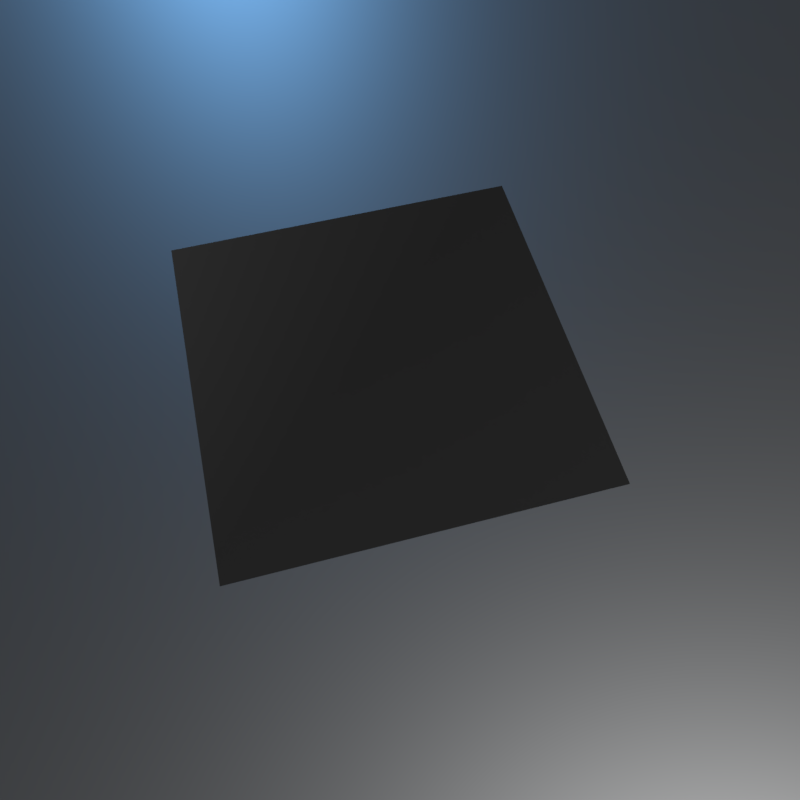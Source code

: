 # Source: PANELING.blend  (saved by Blender 2.79.0; exported with 4.5.12 LTS)
import bpy
from mathutils import Matrix  # noqa: F401  (used for matrix-valued properties, if any)

bpy.ops.wm.read_factory_settings(use_empty=True)
scene = bpy.context.scene
scene.name = 'Scene'

# ---- collections
col_collection_1 = bpy.data.collections.new('Collection 1'); scene.collection.children.link(col_collection_1)

# ---- materials (node trees are filled in below, after node groups)
mat_paneling01_template = bpy.data.materials.new('paneling01_TEMPLATE')
mat_paneling01_template.alpha_threshold = 0.0
mat_paneling01_template.roughness = 0.5
mat_base = bpy.data.materials.new('base')
mat_base.alpha_threshold = 0.0
mat_base.diffuse_color = (0.15, 0.15, 0.15, 1.0)
mat_base.roughness = 0.5

# ---- node groups
ng_decal_panel_group = bpy.data.node_groups.new('Decal Panel Group', 'ShaderNodeTree')
_s = ng_decal_panel_group.interface.new_socket(name='Shader', in_out='OUTPUT', socket_type='NodeSocketShader')
_s = ng_decal_panel_group.interface.new_socket(name='Material 1 Color', in_out='INPUT', socket_type='NodeSocketColor')
_s.default_value = (0.35, 0.35, 0.35, 1.0)
_s = ng_decal_panel_group.interface.new_socket(name='Material 1 Metallic', in_out='INPUT', socket_type='NodeSocketFloat')
_s.subtype = 'FACTOR'
_s.min_value = 0.0
_s.max_value = 1.0
_s = ng_decal_panel_group.interface.new_socket(name='Material 1 Specular', in_out='INPUT', socket_type='NodeSocketFloat')
_s.subtype = 'FACTOR'
_s.min_value = 0.0
_s.max_value = 1.0
_s = ng_decal_panel_group.interface.new_socket(name='Material 1 Specular Tint', in_out='INPUT', socket_type='NodeSocketFloat')
_s.subtype = 'FACTOR'
_s.min_value = 0.0
_s.max_value = 1.0
_s = ng_decal_panel_group.interface.new_socket(name='Material 1 Roughness', in_out='INPUT', socket_type='NodeSocketFloat')
_s.subtype = 'FACTOR'
_s.default_value = 0.2
_s.min_value = 0.0
_s.max_value = 1.0
_s = ng_decal_panel_group.interface.new_socket(name='Material 1 Anisotropic', in_out='INPUT', socket_type='NodeSocketFloat')
_s.subtype = 'FACTOR'
_s.min_value = 0.0
_s.max_value = 1.0
_s = ng_decal_panel_group.interface.new_socket(name='Material 1 Anisotropic Rotation', in_out='INPUT', socket_type='NodeSocketFloat')
_s.subtype = 'FACTOR'
_s.min_value = 0.0
_s.max_value = 1.0
_s = ng_decal_panel_group.interface.new_socket(name='Material 1 Sheen', in_out='INPUT', socket_type='NodeSocketFloat')
_s.subtype = 'FACTOR'
_s.min_value = 0.0
_s.max_value = 1.0
_s = ng_decal_panel_group.interface.new_socket(name='Material 1 Sheen Tint', in_out='INPUT', socket_type='NodeSocketFloat')
_s.subtype = 'FACTOR'
_s.min_value = 0.0
_s.max_value = 1.0
_s = ng_decal_panel_group.interface.new_socket(name='Material 1 Clearcoat', in_out='INPUT', socket_type='NodeSocketFloat')
_s.subtype = 'FACTOR'
_s.min_value = 0.0
_s.max_value = 1.0
_s = ng_decal_panel_group.interface.new_socket(name='Material 1 Clearcoat Roughness', in_out='INPUT', socket_type='NodeSocketFloat')
_s.subtype = 'FACTOR'
_s.min_value = 0.0
_s.max_value = 1.0
_s = ng_decal_panel_group.interface.new_socket(name='Material 1 IOR', in_out='INPUT', socket_type='NodeSocketFloat')
_s.min_value = 0.0
_s.max_value = 1000.0
_s = ng_decal_panel_group.interface.new_socket(name='Material 1 Transmission', in_out='INPUT', socket_type='NodeSocketFloat')
_s.subtype = 'FACTOR'
_s.min_value = 0.0
_s.max_value = 1.0
_s = ng_decal_panel_group.interface.new_socket(name='Material 2 Color', in_out='INPUT', socket_type='NodeSocketColor')
_s.default_value = (0.35, 0.35, 0.35, 1.0)
_s = ng_decal_panel_group.interface.new_socket(name='Material 2 Metallic', in_out='INPUT', socket_type='NodeSocketFloat')
_s.subtype = 'FACTOR'
_s.min_value = 0.0
_s.max_value = 1.0
_s = ng_decal_panel_group.interface.new_socket(name='Material 2 Specular', in_out='INPUT', socket_type='NodeSocketFloat')
_s.subtype = 'FACTOR'
_s.min_value = 0.0
_s.max_value = 1.0
_s = ng_decal_panel_group.interface.new_socket(name='Material 2 Specular Tint', in_out='INPUT', socket_type='NodeSocketFloat')
_s.subtype = 'FACTOR'
_s.min_value = 0.0
_s.max_value = 1.0
_s = ng_decal_panel_group.interface.new_socket(name='Material 2 Roughness', in_out='INPUT', socket_type='NodeSocketFloat')
_s.subtype = 'FACTOR'
_s.default_value = 0.2
_s.min_value = 0.0
_s.max_value = 1.0
_s = ng_decal_panel_group.interface.new_socket(name='Material 2 Anisotropic', in_out='INPUT', socket_type='NodeSocketFloat')
_s.subtype = 'FACTOR'
_s.min_value = 0.0
_s.max_value = 1.0
_s = ng_decal_panel_group.interface.new_socket(name='Material 2 Anisotropic Rotation', in_out='INPUT', socket_type='NodeSocketFloat')
_s.subtype = 'FACTOR'
_s.min_value = 0.0
_s.max_value = 1.0
_s = ng_decal_panel_group.interface.new_socket(name='Material 2 Sheen', in_out='INPUT', socket_type='NodeSocketFloat')
_s.subtype = 'FACTOR'
_s.min_value = 0.0
_s.max_value = 1.0
_s = ng_decal_panel_group.interface.new_socket(name='Material 2 Sheen Tint', in_out='INPUT', socket_type='NodeSocketFloat')
_s.subtype = 'FACTOR'
_s.min_value = 0.0
_s.max_value = 1.0
_s = ng_decal_panel_group.interface.new_socket(name='Material 2 Clearcoat', in_out='INPUT', socket_type='NodeSocketFloat')
_s.subtype = 'FACTOR'
_s.min_value = 0.0
_s.max_value = 1.0
_s = ng_decal_panel_group.interface.new_socket(name='Material 2 Clearcoat Roughness', in_out='INPUT', socket_type='NodeSocketFloat')
_s.subtype = 'FACTOR'
_s.min_value = 0.0
_s.max_value = 1.0
_s = ng_decal_panel_group.interface.new_socket(name='Material 2 IOR', in_out='INPUT', socket_type='NodeSocketFloat')
_s.min_value = 0.0
_s.max_value = 1000.0
_s = ng_decal_panel_group.interface.new_socket(name='Material 2 Transmission', in_out='INPUT', socket_type='NodeSocketFloat')
_s.subtype = 'FACTOR'
_s.min_value = 0.0
_s.max_value = 1.0
_s = ng_decal_panel_group.interface.new_socket(name='Normal Map', in_out='INPUT', socket_type='NodeSocketColor')
_s.default_value = (0.5, 0.5, 1.0, 1.0)
_s = ng_decal_panel_group.interface.new_socket(name='Normal Strength', in_out='INPUT', socket_type='NodeSocketFloat')
_s.default_value = 1.0
_s.min_value = 0.0
_s.max_value = 1.0
_s = ng_decal_panel_group.interface.new_socket(name='AO + Curvature + Height Map', in_out='INPUT', socket_type='NodeSocketColor')
_s.default_value = (0.8, 0.8, 0.8, 1.0)
_s = ng_decal_panel_group.interface.new_socket(name='Decal Alpha', in_out='INPUT', socket_type='NodeSocketFloat')
_s.subtype = 'FACTOR'
_s.default_value = 1.0
_s.min_value = 0.0
_s.max_value = 1.0
_s = ng_decal_panel_group.interface.new_socket(name='Material 2 Alpha', in_out='INPUT', socket_type='NodeSocketFloat')
_s.subtype = 'FACTOR'
_s.default_value = 1.0
_s.min_value = 0.0
_s.max_value = 1.0
_s = ng_decal_panel_group.interface.new_socket(name='AO Strength', in_out='INPUT', socket_type='NodeSocketFloat')
_s.subtype = 'FACTOR'
_s.default_value = 1.0
_s.min_value = 0.0
_s.max_value = 1.0
_s = ng_decal_panel_group.interface.new_socket(name='Edge Highlights', in_out='INPUT', socket_type='NodeSocketFloat')
_s.subtype = 'FACTOR'
_s.default_value = 0.5
_s.min_value = 0.0
_s.max_value = 1.0
_N = ng_decal_panel_group.nodes; _L = ng_decal_panel_group.links
n0 = _N.new('ShaderNodeBsdfAnisotropic'); n0.name = 'Glossy BSDF'; n0.location = (242, 28)
n0.distribution = 'GGX'
n1 = _N.new('ShaderNodeBsdfAnisotropic'); n1.name = 'Glossy BSDF.001'; n1.location = (238, -142)
n1.distribution = 'GGX'
n2 = _N.new('ShaderNodeMix'); n2.name = 'Mix'; n2.location = (-486, 119)
n2.hide = True
n2.data_type = 'RGBA'
n2.blend_type = 'MULTIPLY'
n3 = _N.new('ShaderNodeMix'); n3.name = 'Mix.001'; n3.location = (-323, 77)
n3.hide = True
n3.data_type = 'RGBA'
n3.blend_type = 'OVERLAY'
n4 = _N.new('ShaderNodeMix'); n4.name = 'Mix.002'; n4.location = (-487, 12)
n4.hide = True
n4.data_type = 'RGBA'
n4.blend_type = 'MULTIPLY'
n5 = _N.new('ShaderNodeMix'); n5.name = 'Mix.003'; n5.location = (-326, -24)
n5.hide = True
n5.data_type = 'RGBA'
n5.blend_type = 'OVERLAY'
n6 = _N.new('ShaderNodeSeparateColor'); n6.name = 'Separate RGB'; n6.location = (-681, -139)
n6.hide = True
n7 = _N.new('ShaderNodeNormalMap'); n7.name = 'Normal Map'; n7.location = (-178, -110)
n7.hide = True
n8 = _N.new('ShaderNodeMixShader'); n8.name = 'Mix Shader.001'; n8.location = (517, -81)
n9 = _N.new('ShaderNodeMixShader'); n9.name = 'Mix Shader'; n9.location = (756, -219)
n10 = _N.new('ShaderNodeInvert'); n10.name = 'Invert'; n10.location = (575, -263)
n10.hide = True
n11 = _N.new('NodeGroupOutput'); n11.name = 'Group Output'; n11.location = (1069, -190)
n12 = _N.new('ShaderNodeBsdfTransparent'); n12.name = 'Transparent BSDF'; n12.location = (517, -357)
n13 = _N.new('NodeGroupInput'); n13.name = 'Group Input'; n13.location = (-1044, 45)
n13.width = 215
n14 = _N.new('ShaderNodeBsdfPrincipled'); n14.name = 'Principled BSDF'; n14.location = (240, 560)
n14.width = 150
n14.distribution = 'GGX'
n14.subsurface_method = 'BURLEY'
n14.inputs[9].default_value = (1.0, 1.0, 1.0)
n15 = _N.new('ShaderNodeBsdfPrincipled'); n15.name = 'Principled BSDF.001'; n15.location = (240, -303)
n15.width = 150
n15.distribution = 'GGX'
n15.subsurface_method = 'BURLEY'
n15.inputs[9].default_value = (1.0, 1.0, 1.0)
n16 = _N.new('ShaderNodeMath'); n16.name = 'Math'; n16.location = (0, 0)
n16.operation = 'POWER'
n17 = _N.new('ShaderNodeMath'); n17.name = 'Math.001'; n17.location = (0, 0)
n17.operation = 'POWER'
_L.new(n13.outputs[26], n7.inputs[1])
_L.new(n7.outputs[0], n0.inputs[4])
_L.new(n12.outputs[0], n9.inputs[2])
_L.new(n9.outputs[0], n11.inputs[0])
_L.new(n13.outputs[28], n6.inputs[0])
_L.new(n13.outputs[0], n2.inputs[6])
_L.new(n6.outputs[0], n2.inputs[7])
_L.new(n2.outputs[2], n3.inputs[6])
_L.new(n3.outputs[2], n0.inputs[0])
_L.new(n6.outputs[1], n3.inputs[7])
_L.new(n13.outputs[31], n2.inputs[0])
_L.new(n13.outputs[32], n3.inputs[0])
_L.new(n13.outputs[27], n7.inputs[0])
_L.new(n7.outputs[0], n1.inputs[4])
_L.new(n4.outputs[2], n5.inputs[6])
_L.new(n13.outputs[31], n4.inputs[0])
_L.new(n6.outputs[0], n4.inputs[7])
_L.new(n13.outputs[13], n4.inputs[6])
_L.new(n6.outputs[1], n5.inputs[7])
_L.new(n13.outputs[32], n5.inputs[0])
_L.new(n5.outputs[2], n1.inputs[0])
_L.new(n8.outputs[0], n9.inputs[1])
_L.new(n13.outputs[30], n8.inputs[0])
_L.new(n10.outputs[0], n9.inputs[0])
_L.new(n13.outputs[29], n10.inputs[1])
_L.new(n3.outputs[2], n14.inputs[0])
_L.new(n13.outputs[1], n14.inputs[1])
_L.new(n13.outputs[2], n14.inputs[13])
_L.new(n13.outputs[3], n14.inputs[14])
_L.new(n13.outputs[4], n14.inputs[2])
_L.new(n13.outputs[5], n14.inputs[15])
_L.new(n13.outputs[6], n14.inputs[16])
_L.new(n13.outputs[7], n14.inputs[24])
_L.new(n13.outputs[9], n14.inputs[19])
_L.new(n13.outputs[10], n14.inputs[20])
_L.new(n13.outputs[11], n14.inputs[3])
_L.new(n13.outputs[12], n14.inputs[18])
_L.new(n7.outputs[0], n14.inputs[5])
_L.new(n5.outputs[2], n15.inputs[0])
_L.new(n13.outputs[14], n15.inputs[1])
_L.new(n13.outputs[15], n15.inputs[13])
_L.new(n13.outputs[16], n15.inputs[14])
_L.new(n13.outputs[17], n15.inputs[2])
_L.new(n13.outputs[18], n15.inputs[15])
_L.new(n13.outputs[19], n15.inputs[16])
_L.new(n13.outputs[20], n15.inputs[24])
_L.new(n13.outputs[22], n15.inputs[19])
_L.new(n13.outputs[23], n15.inputs[20])
_L.new(n13.outputs[24], n15.inputs[3])
_L.new(n13.outputs[25], n15.inputs[18])
_L.new(n7.outputs[0], n15.inputs[5])
_L.new(n14.outputs[0], n8.inputs[1])
_L.new(n15.outputs[0], n8.inputs[2])
_L.new(n13.outputs[17], n16.inputs[0])
_L.new(n16.outputs[0], n1.inputs[1])
_L.new(n13.outputs[4], n17.inputs[0])
_L.new(n17.outputs[0], n0.inputs[1])
n11.is_active_output = True

# ---- material node trees
mat_paneling01_template.use_nodes = True; mat_paneling01_template.node_tree.nodes.clear()
_N = mat_paneling01_template.node_tree.nodes; _L = mat_paneling01_template.node_tree.links
n0 = _N.new('ShaderNodeOutputMaterial'); n0.name = 'Material Output'; n0.location = (188, 348)
n1 = _N.new('ShaderNodeGroup'); n1.name = 'Group'; n1.location = (-205, 387)
n1.width = 227
n1.node_tree = ng_decal_panel_group
n1.inputs[1].default_value = 1.0
n1.inputs[2].default_value = 0.5
n1.inputs[3].default_value = 0.0
n1.inputs[4].default_value = 0.5
n1.inputs[5].default_value = 0.0
n1.inputs[6].default_value = 0.0
n1.inputs[7].default_value = 0.0
n1.inputs[8].default_value = 0.5
n1.inputs[9].default_value = 0.0
n1.inputs[10].default_value = 0.03
n1.inputs[11].default_value = 1.45
n1.inputs[12].default_value = 0.0
n1.inputs[14].default_value = 1.0
n1.inputs[15].default_value = 0.5
n1.inputs[16].default_value = 0.0
n1.inputs[17].default_value = 0.5
n1.inputs[18].default_value = 0.0
n1.inputs[19].default_value = 0.0
n1.inputs[20].default_value = 0.0
n1.inputs[21].default_value = 0.5
n1.inputs[22].default_value = 0.0
n1.inputs[23].default_value = 0.03
n1.inputs[24].default_value = 1.45
n1.inputs[25].default_value = 0.0
n1.inputs[27].default_value = 1.0
n1.inputs[31].default_value = 1.0
n1.inputs[32].default_value = 0.5
n2 = _N.new('ShaderNodeRGB'); n2.name = 'RGB.001'; n2.location = (-582, 560)
n2.outputs[0].default_value = (0.35, 0.35, 0.35, 1.0)
n3 = _N.new('ShaderNodeRGB'); n3.name = 'RGB'; n3.location = (-752, 561)
n3.outputs[0].default_value = (0.35, 0.35, 0.35, 1.0)
n4 = _N.new('ShaderNodeTexImage'); n4.name = 'Image Texture.002'; n4.location = (-742, -183)
n4.label = 'paneling MAT2_ALPHA'
n4.width = 301
n5 = _N.new('ShaderNodeTexImage'); n5.name = 'Image Texture.001'; n5.location = (-745, 82)
n5.label = 'paneling AO_CURV_HEIGHT'
n5.width = 301
n6 = _N.new('ShaderNodeTexImage'); n6.name = 'Image Texture'; n6.location = (-740, 347)
n6.label = 'paneling NRM_ALPHA'
n6.width = 295
_L.new(n6.outputs[0], n1.inputs[26])
_L.new(n1.outputs[0], n0.inputs[0])
_L.new(n5.outputs[0], n1.inputs[28])
_L.new(n6.outputs[1], n1.inputs[29])
_L.new(n4.outputs[0], n1.inputs[30])
_L.new(n3.outputs[0], n1.inputs[0])
_L.new(n2.outputs[0], n1.inputs[13])
n0.is_active_output = True
mat_base.use_nodes = True; mat_base.node_tree.nodes.clear()
_N = mat_base.node_tree.nodes; _L = mat_base.node_tree.links
n0 = _N.new('ShaderNodeOutputMaterial'); n0.name = 'Material Output'; n0.location = (300, 300)
n1 = _N.new('ShaderNodeBsdfDiffuse'); n1.name = 'Diffuse BSDF'; n1.location = (-22, 188)
n1.inputs[0].default_value = (0.1376, 0.1376, 0.1376, 1.0)
n2 = _N.new('ShaderNodeBsdfAnisotropic'); n2.name = 'Glossy BSDF'; n2.location = (-18, 372)
n2.distribution = 'GGX'
n2.inputs[0].default_value = (0.35, 0.35, 0.35, 1.0)
n2.inputs[1].default_value = 0.4472
_L.new(n2.outputs[0], n0.inputs[0])
n0.is_active_output = True

# ---- world
world_world = bpy.data.worlds.new('World'); scene.world = world_world
world_world.use_nodes = True; world_world.node_tree.nodes.clear()
_N = world_world.node_tree.nodes; _L = world_world.node_tree.links
n0 = _N.new('ShaderNodeMath'); n0.name = 'Math.001'; n0.location = (3, 138)
n0.inputs[1].default_value = 1.0
n1 = _N.new('ShaderNodeMath'); n1.name = 'Math.003'; n1.location = (376, 139)
n1.operation = 'MULTIPLY'
n1.inputs[1].default_value = 1.0
n2 = _N.new('ShaderNodeMath'); n2.name = 'Math.002'; n2.location = (198, 135)
n2.operation = 'POWER'
n2.inputs[1].default_value = 0.1
n3 = _N.new('ShaderNodeMath'); n3.name = 'Math'; n3.location = (-179, 137)
n3.operation = 'MULTIPLY'
n4 = _N.new('ShaderNodeBackground'); n4.name = 'Background'; n4.location = (630, 254)
n4.inputs[0].default_value = (0.05088, 0.05088, 0.05088, 1.0)
n5 = _N.new('ShaderNodeOutputWorld'); n5.name = 'World Output'; n5.location = (890, 246)
n6 = _N.new('ShaderNodeTexCoord'); n6.name = 'Texture Coordinate'; n6.location = (-1202, 211)
n7 = _N.new('ShaderNodeMapping'); n7.name = 'Mapping'; n7.location = (-884, 241)
_L.new(n4.outputs[0], n5.inputs[0])
_L.new(n3.outputs[0], n0.inputs[0])
_L.new(n0.outputs[0], n2.inputs[0])
_L.new(n2.outputs[0], n1.inputs[0])
_L.new(n1.outputs[0], n4.inputs[1])
_L.new(n6.outputs[0], n7.inputs[0])
n5.is_active_output = True
world_world.color = (0.05088, 0.05088, 0.05088)
world_world.use_sun_shadow = False
world_world.sun_shadow_jitter_overblur = 0.0
world_world.cycles.sampling_method = 'MANUAL'

# ---- cameras
cam_camera = bpy.data.cameras.new('Camera')
cam_camera.lens = 30.0
cam_camera.sensor_width = 32.0
cam_camera.sensor_height = 18.0
cam_camera.dof.focus_distance = 0.0

# ---- lights
light_sun_001 = bpy.data.lights.new('Sun.001', 'SUN')
light_sun_001.color = (0.1966, 0.5183, 1.0)
light_sun_001.transmission_factor = 0.0
light_sun_001.angle = 0.1993
light_sun_001.energy = 1.0
light_sun_001.shadow_buffer_clip_start = 0.5
light_sun_001.shadow_soft_size = 0.1
light_sun_001.shadow_cascade_max_distance = 1000.0
light_sun = bpy.data.lights.new('Sun', 'SUN')
light_sun.transmission_factor = 0.0
light_sun.angle = 0.1993
light_sun.energy = 1.0
light_sun.shadow_buffer_clip_start = 0.5
light_sun.shadow_soft_size = 0.1
light_sun.shadow_cascade_max_distance = 1000.0

# ---- meshes
me_plane_001 = bpy.data.meshes.new('Plane.001')
me_plane_001.from_pydata([(-0.1, -0.1, 0.0), (0.1, -0.1, 0.0), (-0.1, 0.1, 0.0), (0.1, 0.1, 0.0)], [], [(0, 1, 3, 2)])
_uv = me_plane_001.uv_layers.new(name='UVMap')
_uv.uv.foreach_set('vector', [0.0001001, 0.0001001, 0.9999, 0.0001001, 0.9999, 0.9999, 9.99e-05, 0.9999])
me_plane_001.materials.append(mat_paneling01_template)
me_plane_001.use_remesh_preserve_volume = False
me_plane_001.use_remesh_preserve_attributes = False
me_plane_001.use_mirror_vertex_groups = False
me_plane_001.update()
me_plane = bpy.data.meshes.new('Plane')
me_plane.from_pydata([(-1.0, -1.0, 0.0), (1.0, -1.0, 0.0), (-1.0, 1.0, 0.0), (1.0, 1.0, 0.0)], [], [(0, 1, 3, 2)])
me_plane.materials.append(mat_base)
me_plane.use_remesh_preserve_volume = False
me_plane.use_remesh_preserve_attributes = False
me_plane.use_mirror_vertex_groups = False
me_plane.update()

# ---- objects
ob_panel_decal01_template = bpy.data.objects.new('panel_decal01_TEMPLATE', me_plane_001)
ob_camera = bpy.data.objects.new('Camera', cam_camera)
ob_plane = bpy.data.objects.new('Plane', me_plane)
ob_sun_001 = bpy.data.objects.new('Sun.001', light_sun_001)
ob_sun = bpy.data.objects.new('Sun', light_sun)

# ---- transforms, parenting, visibility, modifiers, constraints
ob_panel_decal01_template.location = (0.0, 0.0, 0.0)
ob_panel_decal01_template.visible_shadow = False
ob_panel_decal01_template.show_wire = True
ob_panel_decal01_template.show_all_edges = True
ob_panel_decal01_template.lineart.crease_threshold = 0.0
_m = ob_panel_decal01_template.modifiers.new('Displace', 'DISPLACE')
_m.mid_level = 0.9999
ob_camera.location = (-0.04204, -0.2034, 0.3408)
ob_camera.rotation_euler = (0.49, 1.065e-07, -0.252)
ob_camera.lineart.crease_threshold = 0.0
ob_plane.location = (0.0, 0.0, 0.0)
ob_plane.lineart.crease_threshold = 0.0
ob_sun_001.location = (-1.645, 2.587, 0.9139)
ob_sun_001.rotation_euler = (1.184, -0.2095, 3.19)
ob_sun_001.scale = (1.0, 1.0, 1.0)
ob_sun_001.lineart.crease_threshold = 0.0
ob_sun.location = (0.8454, -1.024, 1.72)
ob_sun.rotation_euler = (0.4559, 0.07666, 0.4985)
ob_sun.lineart.crease_threshold = 0.0

# ---- collection membership
col_collection_1.objects.link(ob_panel_decal01_template)
col_collection_1.objects.link(ob_camera)
col_collection_1.objects.link(ob_plane)
col_collection_1.objects.link(ob_sun_001)
col_collection_1.objects.link(ob_sun)

# ---- scene / render settings (as saved in the file)
scene.camera = ob_camera
scene.frame_start = 0; scene.frame_end = 250; scene.frame_set(0)
scene.render.engine = 'CYCLES'
scene.render.resolution_x = 512
scene.render.resolution_y = 512
scene.render.dither_intensity = 0.0
scene.render.film_transparent = True
scene.cycles.use_denoising = False
scene.cycles.samples = 64
scene.cycles.sampling_pattern = 'TABULATED_SOBOL'
scene.cycles.light_sampling_threshold = 0.0
scene.cycles.use_adaptive_sampling = False
scene.cycles.use_light_tree = False
scene.cycles.blur_glossy = 0.0
scene.cycles.sample_clamp_indirect = 0.0
scene.view_settings.view_transform = 'Standard'
bpy.context.view_layer.update()
